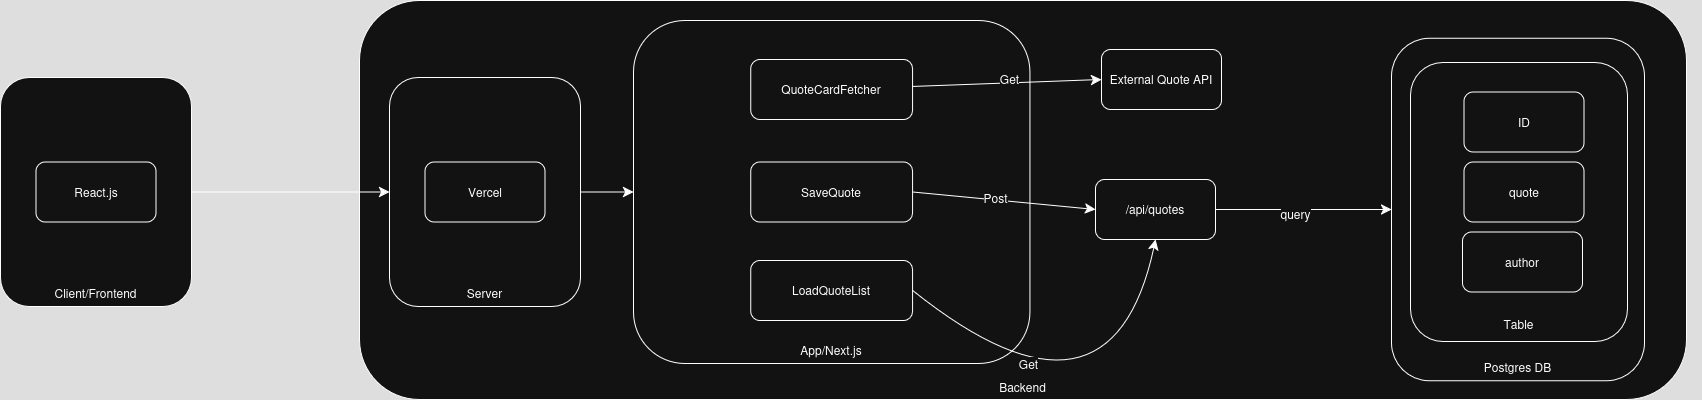

The diagram above was exported from draw.io. Its source (the exported page's mxGraphModel, read from the mxfile embedded in the PNG):
<mxGraphModel dx="2799" dy="1247" grid="0" gridSize="10" guides="1" tooltips="1" connect="1" arrows="1" fold="1" page="0" pageScale="1" pageWidth="850" pageHeight="1100" math="0" shadow="0">
  <root>
    <mxCell id="0" />
    <mxCell id="1" parent="0" />
    <mxCell id="imezLavPjqbkha6kixpc-31" value="&lt;div&gt;&lt;br&gt;&lt;/div&gt;&lt;div&gt;&lt;br&gt;&lt;/div&gt;&lt;div&gt;&lt;br&gt;&lt;/div&gt;&lt;div&gt;&lt;br&gt;&lt;/div&gt;&lt;div&gt;&lt;br&gt;&lt;/div&gt;&lt;div&gt;&lt;br&gt;&lt;/div&gt;&lt;div&gt;&lt;br&gt;&lt;/div&gt;&lt;div&gt;&lt;br&gt;&lt;/div&gt;&lt;div&gt;&lt;br&gt;&lt;/div&gt;&lt;div&gt;&lt;br&gt;&lt;/div&gt;&lt;div&gt;&lt;br&gt;&lt;/div&gt;&lt;div&gt;&lt;br&gt;&lt;/div&gt;&lt;div&gt;&lt;br&gt;&lt;/div&gt;&lt;div&gt;&lt;br&gt;&lt;/div&gt;&lt;div&gt;&lt;br&gt;&lt;/div&gt;&lt;div&gt;&lt;br&gt;&lt;/div&gt;&lt;div&gt;&lt;br&gt;&lt;/div&gt;&lt;div&gt;&lt;br&gt;&lt;/div&gt;&lt;div&gt;&lt;br&gt;&lt;/div&gt;&lt;div&gt;&lt;br&gt;&lt;/div&gt;&lt;div&gt;&lt;br&gt;&lt;/div&gt;&lt;div&gt;&lt;br&gt;&lt;/div&gt;&lt;div&gt;&lt;br&gt;&lt;/div&gt;&lt;div&gt;&lt;br&gt;&lt;/div&gt;&lt;div&gt;&lt;br&gt;&lt;/div&gt;&lt;div&gt;&lt;br&gt;&lt;/div&gt;&lt;div&gt;Backend&lt;/div&gt;" style="rounded=1;whiteSpace=wrap;html=1;" vertex="1" parent="1">
      <mxGeometry x="-706" y="-204" width="1327" height="399" as="geometry" />
    </mxCell>
    <mxCell id="imezLavPjqbkha6kixpc-8" value="&lt;div&gt;&lt;br&gt;&lt;/div&gt;&lt;div&gt;&lt;br&gt;&lt;/div&gt;&lt;div&gt;&lt;br&gt;&lt;/div&gt;&lt;div&gt;&lt;br&gt;&lt;/div&gt;&lt;div&gt;&lt;br&gt;&lt;/div&gt;&lt;div&gt;&lt;br&gt;&lt;/div&gt;&lt;div&gt;&lt;br&gt;&lt;/div&gt;&lt;div&gt;&lt;br&gt;&lt;/div&gt;&lt;div&gt;&lt;br&gt;&lt;/div&gt;&lt;div&gt;&lt;br&gt;&lt;/div&gt;&lt;div&gt;&lt;br&gt;&lt;/div&gt;&lt;div&gt;&lt;br&gt;&lt;/div&gt;&lt;div&gt;&lt;br&gt;&lt;/div&gt;&lt;div&gt;&lt;br&gt;&lt;/div&gt;&lt;div&gt;&lt;br&gt;&lt;/div&gt;&lt;div&gt;&lt;br&gt;&lt;/div&gt;&lt;div&gt;&lt;br&gt;&lt;/div&gt;&lt;div&gt;&lt;br&gt;&lt;/div&gt;&lt;div&gt;&lt;br&gt;&lt;/div&gt;&lt;div&gt;&lt;br&gt;&lt;/div&gt;&lt;div&gt;&lt;br&gt;&lt;/div&gt;&lt;div&gt;&lt;br&gt;&lt;/div&gt;&lt;div&gt;Postgres DB&lt;/div&gt;" style="rounded=1;whiteSpace=wrap;html=1;" vertex="1" parent="1">
      <mxGeometry x="326" y="-166.25" width="253" height="342.5" as="geometry" />
    </mxCell>
    <mxCell id="imezLavPjqbkha6kixpc-32" value="&lt;div&gt;&lt;br&gt;&lt;/div&gt;&lt;div&gt;&lt;br&gt;&lt;/div&gt;&lt;div&gt;&lt;br&gt;&lt;/div&gt;&lt;div&gt;&lt;br&gt;&lt;/div&gt;&lt;div&gt;&lt;br&gt;&lt;/div&gt;&lt;div&gt;&lt;br&gt;&lt;/div&gt;&lt;div&gt;&lt;br&gt;&lt;/div&gt;&lt;div&gt;&lt;br&gt;&lt;/div&gt;&lt;div&gt;&lt;br&gt;&lt;/div&gt;&lt;div&gt;&lt;br&gt;&lt;/div&gt;&lt;div&gt;&lt;br&gt;&lt;/div&gt;&lt;div&gt;&lt;br&gt;&lt;/div&gt;&lt;div&gt;&lt;br&gt;&lt;/div&gt;&lt;div&gt;&lt;br&gt;&lt;/div&gt;&lt;div&gt;&lt;br&gt;&lt;/div&gt;&lt;div&gt;&lt;br&gt;&lt;/div&gt;&lt;div&gt;&lt;br&gt;&lt;/div&gt;&lt;div&gt;Table&lt;/div&gt;" style="rounded=1;whiteSpace=wrap;html=1;" vertex="1" parent="1">
      <mxGeometry x="345" y="-142" width="217" height="279" as="geometry" />
    </mxCell>
    <mxCell id="imezLavPjqbkha6kixpc-18" value="" style="edgeStyle=none;curved=1;rounded=0;orthogonalLoop=1;jettySize=auto;html=1;fontSize=12;startSize=8;endSize=8;entryX=0;entryY=0.5;entryDx=0;entryDy=0;" edge="1" parent="1" source="imezLavPjqbkha6kixpc-3" target="imezLavPjqbkha6kixpc-8">
      <mxGeometry relative="1" as="geometry">
        <mxPoint x="290" y="5" as="targetPoint" />
      </mxGeometry>
    </mxCell>
    <mxCell id="imezLavPjqbkha6kixpc-27" value="Text" style="edgeLabel;html=1;align=center;verticalAlign=middle;resizable=0;points=[];fontSize=12;" vertex="1" connectable="0" parent="imezLavPjqbkha6kixpc-18">
      <mxGeometry x="-0.0909" y="-3" relative="1" as="geometry">
        <mxPoint as="offset" />
      </mxGeometry>
    </mxCell>
    <mxCell id="imezLavPjqbkha6kixpc-28" value="&lt;div&gt;query&lt;/div&gt;" style="edgeLabel;html=1;align=center;verticalAlign=middle;resizable=0;points=[];fontSize=12;" vertex="1" connectable="0" parent="imezLavPjqbkha6kixpc-18">
      <mxGeometry x="-0.1023" y="-4" relative="1" as="geometry">
        <mxPoint as="offset" />
      </mxGeometry>
    </mxCell>
    <mxCell id="imezLavPjqbkha6kixpc-3" value="/api/quotes" style="rounded=1;whiteSpace=wrap;html=1;" vertex="1" parent="1">
      <mxGeometry x="30" y="-25" width="120" height="60" as="geometry" />
    </mxCell>
    <mxCell id="imezLavPjqbkha6kixpc-6" value="" style="group" vertex="1" connectable="0" parent="1">
      <mxGeometry x="-432" y="-184" width="1068" height="371" as="geometry" />
    </mxCell>
    <mxCell id="imezLavPjqbkha6kixpc-1" value="&lt;div&gt;&lt;br&gt;&lt;/div&gt;&lt;div&gt;&lt;br&gt;&lt;/div&gt;&lt;div&gt;&lt;br&gt;&lt;/div&gt;&lt;div&gt;&lt;br&gt;&lt;/div&gt;&lt;div&gt;&lt;br&gt;&lt;/div&gt;&lt;div&gt;&lt;br&gt;&lt;/div&gt;&lt;div&gt;&lt;br&gt;&lt;/div&gt;&lt;div&gt;&lt;br&gt;&lt;/div&gt;&lt;div&gt;&lt;br&gt;&lt;/div&gt;&lt;div&gt;&lt;br&gt;&lt;/div&gt;&lt;div&gt;&lt;br&gt;&lt;/div&gt;&lt;div&gt;&lt;br&gt;&lt;/div&gt;&lt;div&gt;&lt;br&gt;&lt;/div&gt;&lt;div&gt;&lt;br&gt;&lt;/div&gt;&lt;div&gt;&lt;br&gt;&lt;/div&gt;&lt;div&gt;&lt;br&gt;&lt;/div&gt;&lt;div&gt;&lt;br&gt;&lt;/div&gt;&lt;div&gt;&lt;br&gt;&lt;/div&gt;&lt;div&gt;&lt;br&gt;&lt;/div&gt;&lt;div&gt;&lt;br&gt;&lt;/div&gt;&lt;div&gt;&lt;br&gt;&lt;/div&gt;&lt;div&gt;&lt;br&gt;&lt;/div&gt;&lt;div&gt;App/Next.js &lt;br&gt;&lt;/div&gt;" style="rounded=1;whiteSpace=wrap;html=1;" vertex="1" parent="imezLavPjqbkha6kixpc-6">
      <mxGeometry width="396.4545454545453" height="343" as="geometry" />
    </mxCell>
    <mxCell id="imezLavPjqbkha6kixpc-2" value="QuoteCardFetcher" style="rounded=1;whiteSpace=wrap;html=1;" vertex="1" parent="imezLavPjqbkha6kixpc-6">
      <mxGeometry x="117.3181818181818" y="39" width="161.81818181818176" height="60" as="geometry" />
    </mxCell>
    <mxCell id="imezLavPjqbkha6kixpc-4" value="SaveQuote" style="rounded=1;whiteSpace=wrap;html=1;" vertex="1" parent="imezLavPjqbkha6kixpc-6">
      <mxGeometry x="117.3181818181818" y="141.5" width="161.81818181818176" height="60" as="geometry" />
    </mxCell>
    <mxCell id="imezLavPjqbkha6kixpc-5" value="&lt;div&gt;LoadQuoteList&lt;/div&gt;" style="rounded=1;whiteSpace=wrap;html=1;" vertex="1" parent="imezLavPjqbkha6kixpc-6">
      <mxGeometry x="117.3181818181818" y="240" width="161.81818181818176" height="60" as="geometry" />
    </mxCell>
    <mxCell id="imezLavPjqbkha6kixpc-33" value="ID" style="rounded=1;whiteSpace=wrap;html=1;" vertex="1" parent="imezLavPjqbkha6kixpc-6">
      <mxGeometry x="830.5" y="71.5" width="120" height="60" as="geometry" />
    </mxCell>
    <mxCell id="imezLavPjqbkha6kixpc-40" value="quote" style="rounded=1;whiteSpace=wrap;html=1;" vertex="1" parent="imezLavPjqbkha6kixpc-6">
      <mxGeometry x="830.5" y="141.5" width="120" height="60" as="geometry" />
    </mxCell>
    <mxCell id="imezLavPjqbkha6kixpc-41" value="author" style="rounded=1;whiteSpace=wrap;html=1;" vertex="1" parent="imezLavPjqbkha6kixpc-6">
      <mxGeometry x="829" y="211.5" width="120" height="60" as="geometry" />
    </mxCell>
    <mxCell id="imezLavPjqbkha6kixpc-7" value="External Quote API" style="rounded=1;whiteSpace=wrap;html=1;" vertex="1" parent="1">
      <mxGeometry x="36" y="-155" width="120" height="60" as="geometry" />
    </mxCell>
    <mxCell id="imezLavPjqbkha6kixpc-9" value="" style="endArrow=classic;html=1;rounded=0;fontSize=12;startSize=8;endSize=8;curved=1;entryX=0;entryY=0.5;entryDx=0;entryDy=0;" edge="1" parent="1" source="imezLavPjqbkha6kixpc-2" target="imezLavPjqbkha6kixpc-7">
      <mxGeometry width="50" height="50" relative="1" as="geometry">
        <mxPoint x="-50" y="-126" as="sourcePoint" />
        <mxPoint x="-89" y="-141" as="targetPoint" />
      </mxGeometry>
    </mxCell>
    <mxCell id="imezLavPjqbkha6kixpc-14" value="Get" style="edgeLabel;html=1;align=center;verticalAlign=middle;resizable=0;points=[];fontSize=12;" vertex="1" connectable="0" parent="imezLavPjqbkha6kixpc-9">
      <mxGeometry x="0.0278" y="4" relative="1" as="geometry">
        <mxPoint as="offset" />
      </mxGeometry>
    </mxCell>
    <mxCell id="imezLavPjqbkha6kixpc-11" value="" style="endArrow=classic;html=1;rounded=0;fontSize=12;startSize=8;endSize=8;curved=1;entryX=0;entryY=0.5;entryDx=0;entryDy=0;exitX=1;exitY=0.5;exitDx=0;exitDy=0;" edge="1" parent="1" source="imezLavPjqbkha6kixpc-4" target="imezLavPjqbkha6kixpc-3">
      <mxGeometry width="50" height="50" relative="1" as="geometry">
        <mxPoint x="-188" y="-18" as="sourcePoint" />
        <mxPoint x="67" y="-34" as="targetPoint" />
      </mxGeometry>
    </mxCell>
    <mxCell id="imezLavPjqbkha6kixpc-15" value="Post" style="edgeLabel;html=1;align=center;verticalAlign=middle;resizable=0;points=[];fontSize=12;" vertex="1" connectable="0" parent="imezLavPjqbkha6kixpc-11">
      <mxGeometry x="-0.0976" y="2" relative="1" as="geometry">
        <mxPoint as="offset" />
      </mxGeometry>
    </mxCell>
    <mxCell id="imezLavPjqbkha6kixpc-12" value="" style="endArrow=classic;html=1;rounded=0;fontSize=12;startSize=8;endSize=8;curved=1;exitX=1;exitY=0.5;exitDx=0;exitDy=0;entryX=0.5;entryY=1;entryDx=0;entryDy=0;" edge="1" parent="1" source="imezLavPjqbkha6kixpc-5" target="imezLavPjqbkha6kixpc-3">
      <mxGeometry width="50" height="50" relative="1" as="geometry">
        <mxPoint x="54" y="225" as="sourcePoint" />
        <mxPoint x="117" y="150" as="targetPoint" />
        <Array as="points">
          <mxPoint x="45" y="244" />
        </Array>
      </mxGeometry>
    </mxCell>
    <mxCell id="imezLavPjqbkha6kixpc-16" value="Get" style="edgeLabel;html=1;align=center;verticalAlign=middle;resizable=0;points=[];fontSize=12;" vertex="1" connectable="0" parent="imezLavPjqbkha6kixpc-12">
      <mxGeometry x="-0.4162" y="14" relative="1" as="geometry">
        <mxPoint as="offset" />
      </mxGeometry>
    </mxCell>
    <mxCell id="imezLavPjqbkha6kixpc-24" style="edgeStyle=none;curved=1;rounded=0;orthogonalLoop=1;jettySize=auto;html=1;exitX=1;exitY=0.5;exitDx=0;exitDy=0;entryX=0;entryY=0.5;entryDx=0;entryDy=0;fontSize=12;startSize=8;endSize=8;" edge="1" parent="1" source="imezLavPjqbkha6kixpc-19" target="imezLavPjqbkha6kixpc-1">
      <mxGeometry relative="1" as="geometry" />
    </mxCell>
    <mxCell id="imezLavPjqbkha6kixpc-25" style="edgeStyle=none;curved=1;rounded=0;orthogonalLoop=1;jettySize=auto;html=1;exitX=1;exitY=0.5;exitDx=0;exitDy=0;entryX=0;entryY=0.5;entryDx=0;entryDy=0;fontSize=12;startSize=8;endSize=8;" edge="1" parent="1" source="imezLavPjqbkha6kixpc-20" target="imezLavPjqbkha6kixpc-19">
      <mxGeometry relative="1" as="geometry" />
    </mxCell>
    <mxCell id="imezLavPjqbkha6kixpc-29" value="" style="group" vertex="1" connectable="0" parent="1">
      <mxGeometry x="-1065" y="-127" width="191" height="229" as="geometry" />
    </mxCell>
    <mxCell id="imezLavPjqbkha6kixpc-20" value="&lt;div&gt;&lt;br&gt;&lt;/div&gt;&lt;div&gt;&lt;br&gt;&lt;/div&gt;&lt;div&gt;&lt;br&gt;&lt;/div&gt;&lt;div&gt;&lt;br&gt;&lt;/div&gt;&lt;div&gt;&lt;br&gt;&lt;/div&gt;&lt;div&gt;&lt;br&gt;&lt;/div&gt;&lt;div&gt;&lt;br&gt;&lt;/div&gt;&lt;div&gt;&lt;br&gt;&lt;/div&gt;&lt;div&gt;&lt;br&gt;&lt;/div&gt;&lt;div&gt;&lt;br&gt;&lt;/div&gt;&lt;div&gt;&lt;br&gt;&lt;/div&gt;&lt;div&gt;&lt;br&gt;&lt;/div&gt;&lt;div&gt;&lt;br&gt;&lt;/div&gt;&lt;div&gt;&lt;br&gt;Client/Frontend&lt;/div&gt;" style="rounded=1;whiteSpace=wrap;html=1;" vertex="1" parent="imezLavPjqbkha6kixpc-29">
      <mxGeometry width="191" height="229" as="geometry" />
    </mxCell>
    <mxCell id="imezLavPjqbkha6kixpc-22" value="&lt;div&gt;React.js&lt;/div&gt;" style="rounded=1;whiteSpace=wrap;html=1;" vertex="1" parent="imezLavPjqbkha6kixpc-29">
      <mxGeometry x="35.5" y="84.5" width="120" height="60" as="geometry" />
    </mxCell>
    <mxCell id="imezLavPjqbkha6kixpc-30" value="" style="group" vertex="1" connectable="0" parent="1">
      <mxGeometry x="-676" y="-127" width="191" height="229" as="geometry" />
    </mxCell>
    <mxCell id="imezLavPjqbkha6kixpc-19" value="&lt;div&gt;&lt;br&gt;&lt;/div&gt;&lt;div&gt;&lt;br&gt;&lt;/div&gt;&lt;div&gt;&lt;br&gt;&lt;/div&gt;&lt;div&gt;&lt;br&gt;&lt;/div&gt;&lt;div&gt;&lt;br&gt;&lt;/div&gt;&lt;div&gt;&lt;br&gt;&lt;/div&gt;&lt;div&gt;&lt;br&gt;&lt;/div&gt;&lt;div&gt;&lt;br&gt;&lt;/div&gt;&lt;div&gt;&lt;br&gt;&lt;/div&gt;&lt;div&gt;&lt;br&gt;&lt;/div&gt;&lt;div&gt;&lt;br&gt;&lt;/div&gt;&lt;div&gt;&lt;br&gt;&lt;/div&gt;&lt;div&gt;&lt;br&gt;&lt;/div&gt;&lt;div&gt;&lt;br&gt;&lt;/div&gt;&lt;div&gt;Server&lt;/div&gt;" style="rounded=1;whiteSpace=wrap;html=1;" vertex="1" parent="imezLavPjqbkha6kixpc-30">
      <mxGeometry width="191" height="229" as="geometry" />
    </mxCell>
    <mxCell id="imezLavPjqbkha6kixpc-21" value="Vercel" style="rounded=1;whiteSpace=wrap;html=1;" vertex="1" parent="imezLavPjqbkha6kixpc-30">
      <mxGeometry x="35.5" y="84.5" width="120" height="60" as="geometry" />
    </mxCell>
  </root>
</mxGraphModel>